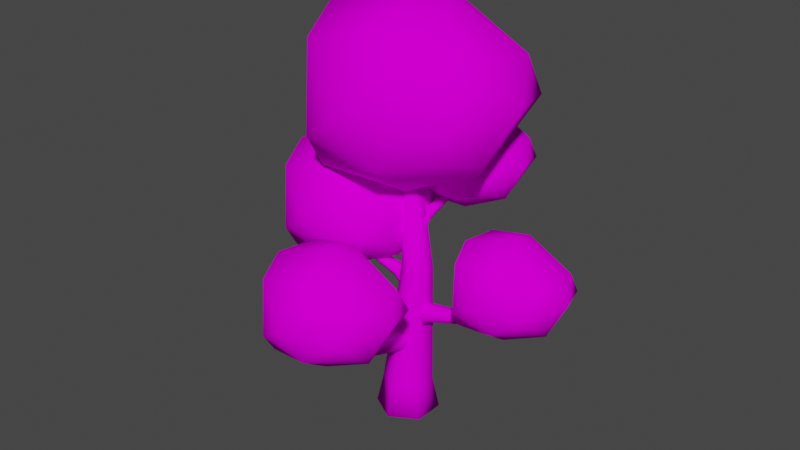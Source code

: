 # Source: Tree_2.blend  (saved by Blender 2.82.7; exported with 4.5.12 LTS)
import bpy
from mathutils import Matrix  # noqa: F401  (used for matrix-valued properties, if any)

bpy.ops.wm.read_factory_settings(use_empty=True)
scene = bpy.context.scene
scene.name = 'Scene'

# ---- collections
col_collection = bpy.data.collections.new('Collection'); scene.collection.children.link(col_collection)

# ---- images (referenced by path relative to the original .blend; pixels are not part of the script)
import os
ASSET_DIR = os.environ.get("B2B_ASSET_DIR", "")  # directory of the original .blend (textures are referenced by path, not embedded)
HERE = os.path.dirname(os.path.abspath(__file__))  # packed textures are extracted next to this script under _unpacked/

def load_image(name, relpath, width, height, colorspace="sRGB"):
    """Load a texture the original file referenced (path relative to the .blend, or extracted next to this script)."""
    p = next((c for c in (os.path.join(HERE, relpath), os.path.join(ASSET_DIR, relpath)) if relpath and os.path.exists(c)), "")
    if p:
        img = bpy.data.images.load(p, check_existing=True)
        img.name = name
    else:  # same state as the original file: an image datablock whose file is absent (Cycles renders it pink)
        img = bpy.data.images.new(name, width, height)
        img.source = "FILE"
        img.filepath = "//" + (relpath or name)
    img.colorspace_settings.name = colorspace
    return img
img_grasstexture = load_image('GrassTexture', 'GrassTreeAndStoneTexture.png', 1024, 1024, 'sRGB')

# ---- materials (node trees are filled in below, after node groups)
mat_material_001 = bpy.data.materials.new('Material.001')
mat_material_001.use_transparent_shadow = False

# ---- material node trees
mat_material_001.use_nodes = True; mat_material_001.node_tree.nodes.clear()
_N = mat_material_001.node_tree.nodes; _L = mat_material_001.node_tree.links
n0 = _N.new('ShaderNodeOutputMaterial'); n0.name = 'Material Output'; n0.location = (300, 300)
n1 = _N.new('ShaderNodeBsdfPrincipled'); n1.name = 'Principled BSDF'; n1.location = (10, 300)
n1.distribution = 'GGX'
n1.subsurface_method = 'BURLEY'
n1.inputs[2].default_value = 1.0
n1.inputs[3].default_value = 1.45
n1.inputs[13].default_value = 0.0
n1.inputs[27].default_value = (0.0, 0.0, 0.0, 1.0)
n1.inputs[28].default_value = 1.0
n2 = _N.new('ShaderNodeTexImage'); n2.name = 'Image Texture'; n2.location = (-416, 158)
n2.image = img_grasstexture
_L.new(n1.outputs[0], n0.inputs[0])
_L.new(n2.outputs[0], n1.inputs[0])
n0.is_active_output = True

# ---- world
world_world = bpy.data.worlds.new('World'); scene.world = world_world
world_world.use_nodes = True; world_world.node_tree.nodes.clear()
_N = world_world.node_tree.nodes; _L = world_world.node_tree.links
n0 = _N.new('ShaderNodeOutputWorld'); n0.name = 'World Output'; n0.location = (300, 300)
n1 = _N.new('ShaderNodeBackground'); n1.name = 'Background'; n1.location = (10, 300)
n1.inputs[0].default_value = (0.05088, 0.05088, 0.05088, 1.0)
_L.new(n1.outputs[0], n0.inputs[0])
n0.is_active_output = True
world_world.color = (0.05088, 0.05088, 0.05088)
world_world.use_sun_shadow = False
world_world.sun_shadow_jitter_overblur = 0.0

# ---- meshes
me_cylinder_102 = bpy.data.meshes.new('Cylinder.102')
me_cylinder_102.from_pydata([(0.0, 1.0, 0.0), (-1.487e-08, 0.7846, 1.005), (0.866, 0.5, 0.0), (0.679, 0.3923, 1.03), (0.866, -0.5, 0.0), (0.679, -0.3923, 1.03), (-8.742e-08, -1.0, 0.0), (-9.072e-08, -0.7846, 1.005), (-0.866, -0.5, 0.0), (-0.679, -0.3923, 0.9803), (-0.866, 0.5, 0.0), (-0.679, 0.3923, 0.9803), (0.7537, 0.2398, 5.121), (0.3384, 0.4795, 5.126), (0.7537, -0.2398, 5.121), (0.3384, -0.4795, 5.126), (-0.07681, -0.2398, 5.131), (-0.07681, 0.2398, 5.131), (0.2658, 0.1299, 8.621), (0.0423, 0.2598, 8.595), (0.2658, -0.1299, 8.621), (0.0423, -0.2598, 8.595), (-0.1812, -0.1299, 8.568), (-0.1812, 0.1299, 8.568), (0.4895, 0.3937, 3.501), (0.8351, 0.3089, 3.694), (0.6558, 0.1969, 3.203), (0.9741, 0.1545, 3.465), (0.6558, -0.1969, 3.203), (0.9741, -0.1545, 3.465), (0.4895, -0.3937, 3.501), (0.8351, -0.3089, 3.694), (0.3233, -0.1969, 3.798), (0.6961, -0.1545, 3.922), (0.3233, 0.1969, 3.798), (0.6961, 0.1545, 3.922), (2.468, 0.0944, 3.939), (2.39, 0.1888, 4.083), (2.468, -0.0944, 3.939), (2.39, -0.1888, 4.083), (2.312, -0.0944, 4.227), (2.312, 0.0944, 4.227), (3.504, 0.05115, 5.065), (3.452, 0.1023, 5.136), (3.504, -0.05115, 5.065), (3.452, -0.1023, 5.136), (3.4, -0.05115, 5.208), (3.4, 0.05115, 5.208), (-0.05054, -0.3091, 4.593), (-0.3218, -0.2425, 4.745), (-0.1811, -0.1545, 4.36), (-0.4309, -0.1213, 4.565), (-0.1811, 0.1545, 4.36), (-0.4309, 0.1213, 4.565), (-0.05054, 0.3091, 4.593), (-0.3218, 0.2425, 4.745), (0.08001, 0.1545, 4.827), (-0.2127, 0.1213, 4.924), (0.08001, -0.1545, 4.827), (-0.2127, -0.1213, 4.924), (-1.604, -0.07411, 4.937), (-1.542, -0.1482, 5.05), (-1.604, 0.07411, 4.937), (-1.542, 0.1482, 5.05), (-1.481, 0.07411, 5.163), (-1.481, -0.07411, 5.163), (-2.33, -0.04016, 6.04), (-2.265, -0.08031, 6.064), (-2.33, 0.04016, 6.04), (-2.265, 0.08031, 6.064), (-2.2, 0.04016, 6.089), (-2.2, -0.04016, 6.089), (0.5544, 0.1521, 2.389), (0.4522, -0.2647, 2.622), (0.317, -0.04847, 2.03), (0.2659, -0.4323, 2.347), (-0.1578, -0.04847, 2.03), (-0.1067, -0.4323, 2.347), (-0.3952, 0.1521, 2.389), (-0.293, -0.2647, 2.622), (-0.1578, 0.3526, 2.748), (-0.1067, -0.09703, 2.898), (0.317, 0.3526, 2.748), (0.2659, -0.09703, 2.898), (0.1934, -2.234, 2.918), (0.3073, -2.14, 3.092), (-0.03425, -2.234, 2.918), (-0.1481, -2.14, 3.092), (-0.03425, -2.046, 3.265), (0.1934, -2.046, 3.265), (0.1413, -3.483, 4.276), (0.203, -3.42, 4.362), (0.01791, -3.483, 4.276), (-0.04378, -3.42, 4.362), (0.01791, -3.358, 4.449), (0.1413, -3.358, 4.449), (0.1139, 0.1096, 6.572), (0.1698, 0.3374, 6.699), (0.2436, 0.2192, 6.376), (0.2716, 0.429, 6.548), (0.5031, 0.2192, 6.376), (0.4752, 0.429, 6.548), (0.6329, 0.1096, 6.572), (0.577, 0.3374, 6.699), (0.5031, 3.254e-05, 6.768), (0.4752, 0.2458, 6.85), (0.2436, 3.237e-05, 6.768), (0.2716, 0.2458, 6.85), (0.3111, 1.413, 6.861), (0.2489, 1.362, 6.956), (0.4356, 1.413, 6.861), (0.4978, 1.362, 6.956), (0.4356, 1.311, 7.05), (0.3111, 1.311, 7.05), (0.3397, 2.023, 7.786), (0.3059, 1.968, 7.807), (0.4071, 2.023, 7.786), (0.4408, 1.968, 7.807), (0.4071, 1.914, 7.827), (0.3397, 1.914, 7.827), (0.2628, -0.4749, 7.733), (-1.575, -2.531, 9.615), (-0.6399, 2.938, 10.02), (0.7522, -2.411, 9.138), (2.841, -0.4622, 8.991), (0.01559, 1.14, 7.877), (-1.747, -0.009054, 8.179), (-1.867, -1.617, 8.355), (-2.594, 1.3, 9.049), (1.173, 2.205, 9.077), (3.698, 0.0905, 10.89), (3.002, 2.093, 10.6), (-0.06056, -3.019, 10.66), (2.461, -2.29, 10.6), (-2.95, -0.6565, 9.684), (-2.296, 2.218, 10.61), (-3.375, 0.7332, 10.61), (2.754, -0.9806, 12.2), (-1.811, -2.101, 12.27), (-0.3754, 2.605, 12.25), (3.033, 1.277, 11.97), (0.6178, -2.156, 12.8), (0.5213, 0.1794, 13.69), (-2.202, -0.7312, 12.93), (-1.897, 1.304, 12.86), (0.2963, 1.476, 13.23), (0.602, 1.979, 6.433), (-0.4218, 0.8332, 7.482), (0.09911, 3.88, 7.709), (0.8747, 0.9, 7.216), (2.038, 1.986, 7.134), (0.4643, 2.878, 6.514), (-0.5178, 2.238, 6.682), (-0.5844, 1.343, 6.78), (-0.9898, 2.968, 7.167), (1.109, 3.472, 7.182), (2.516, 2.294, 8.189), (2.128, 3.41, 8.033), (0.4219, 0.5616, 8.064), (1.827, 0.9677, 8.03), (-1.188, 1.878, 7.52), (-0.8237, 3.479, 8.036), (-1.425, 2.652, 8.036), (1.99, 1.697, 8.921), (-0.5533, 1.073, 8.963), (0.2465, 3.695, 8.95), (2.145, 2.955, 8.794), (0.7998, 1.042, 9.259), (0.746, 2.343, 9.749), (-0.7712, 1.836, 9.328), (-0.6011, 2.97, 9.292), (0.6207, 3.066, 9.496), (3.673, -0.2259, 3.998), (2.682, -1.335, 5.013), (3.186, 1.615, 5.234), (3.937, -1.271, 4.756), (5.064, -0.219, 4.677), (3.54, 0.6452, 4.076), (2.589, 0.02543, 4.239), (2.525, -0.8418, 4.333), (2.132, 0.7318, 4.708), (4.164, 1.22, 4.723), (5.526, 0.07913, 5.698), (5.151, 1.16, 5.547), (3.499, -1.598, 5.577), (4.859, -1.205, 5.544), (1.94, -0.3238, 5.051), (2.293, 1.227, 5.55), (1.711, 0.4259, 5.55), (5.017, -0.4987, 6.407), (2.555, -1.103, 6.447), (3.329, 1.435, 6.435), (5.168, 0.7193, 6.284), (3.865, -1.133, 6.734), (3.813, 0.1271, 7.209), (2.344, -0.3642, 6.801), (2.508, 0.7336, 6.766), (3.691, 0.8264, 6.964), (0.3441, -4.033, 3.632), (-0.7865, -5.298, 4.791), (-0.2113, -1.933, 5.042), (0.6452, -5.224, 4.497), (1.93, -4.025, 4.407), (0.192, -3.039, 3.722), (-0.8925, -3.746, 3.907), (-0.966, -4.735, 4.015), (-1.414, -2.94, 4.443), (0.9038, -2.384, 4.459), (2.457, -3.685, 5.572), (2.029, -2.453, 5.399), (0.1451, -5.598, 5.433), (1.696, -5.149, 5.396), (-1.633, -4.144, 4.833), (-1.23, -2.376, 5.403), (-1.894, -3.289, 5.403), (1.877, -4.344, 6.38), (-0.9317, -5.033, 6.426), (-0.04858, -2.138, 6.412), (2.048, -2.955, 6.24), (0.5624, -5.067, 6.753), (0.5031, -3.63, 7.295), (-1.172, -4.19, 6.83), (-0.9846, -2.938, 6.789), (0.3647, -2.833, 7.015), (-2.101, -0.2052, 4.462), (-3.446, -1.71, 5.84), (-2.762, 2.292, 6.138), (-1.743, -1.622, 5.49), (-0.2152, -0.196, 5.383), (-2.282, 0.9761, 4.568), (-3.572, 0.1356, 4.789), (-3.659, -1.041, 4.918), (-4.191, 1.094, 5.426), (-1.435, 1.755, 5.445), (0.4118, 0.2084, 6.769), (-0.09723, 1.674, 6.563), (-2.338, -2.066, 6.604), (-0.4928, -1.533, 6.56), (-4.452, -0.3381, 5.89), (-3.973, 1.765, 6.568), (-4.762, 0.6787, 6.568), (-0.2786, -0.5752, 7.729), (-3.618, -1.395, 7.784), (-2.568, 2.048, 7.767), (-0.07459, 1.077, 7.563), (-1.841, -1.435, 8.173), (-1.912, 0.2735, 8.817), (-3.904, -0.3928, 8.265), (-3.681, 1.096, 8.216), (-2.077, 1.222, 8.485)], [], [(0, 1, 3, 2), (2, 3, 5, 4), (4, 5, 7, 6), (6, 7, 9, 8), (3, 1, 13, 12), (8, 9, 11, 10), (10, 11, 1, 0), (0, 2, 4, 6, 8, 10), (13, 17, 23, 19), (7, 5, 14, 15), (1, 11, 17, 13), (9, 7, 15, 16), (5, 3, 12, 14), (11, 9, 16, 17), (18, 19, 23, 22, 21, 20), (16, 15, 21, 22), (14, 12, 18, 20), (17, 16, 22, 23), (15, 14, 20, 21), (12, 13, 19, 18), (24, 25, 27, 26), (26, 27, 29, 28), (28, 29, 31, 30), (30, 31, 33, 32), (27, 25, 37, 36), (32, 33, 35, 34), (34, 35, 25, 24), (24, 26, 28, 30, 32, 34), (37, 41, 47, 43), (31, 29, 38, 39), (25, 35, 41, 37), (33, 31, 39, 40), (29, 27, 36, 38), (35, 33, 40, 41), (42, 43, 47, 46, 45, 44), (40, 39, 45, 46), (38, 36, 42, 44), (41, 40, 46, 47), (39, 38, 44, 45), (36, 37, 43, 42), (48, 49, 51, 50), (50, 51, 53, 52), (52, 53, 55, 54), (54, 55, 57, 56), (51, 49, 61, 60), (56, 57, 59, 58), (58, 59, 49, 48), (48, 50, 52, 54, 56, 58), (61, 65, 71, 67), (55, 53, 62, 63), (49, 59, 65, 61), (57, 55, 63, 64), (53, 51, 60, 62), (59, 57, 64, 65), (66, 67, 71, 70, 69, 68), (64, 63, 69, 70), (62, 60, 66, 68), (65, 64, 70, 71), (63, 62, 68, 69), (60, 61, 67, 66), (72, 73, 75, 74), (74, 75, 77, 76), (76, 77, 79, 78), (78, 79, 81, 80), (75, 73, 85, 84), (80, 81, 83, 82), (82, 83, 73, 72), (72, 74, 76, 78, 80, 82), (85, 89, 95, 91), (79, 77, 86, 87), (73, 83, 89, 85), (81, 79, 87, 88), (77, 75, 84, 86), (83, 81, 88, 89), (90, 91, 95, 94, 93, 92), (88, 87, 93, 94), (86, 84, 90, 92), (89, 88, 94, 95), (87, 86, 92, 93), (84, 85, 91, 90), (96, 97, 99, 98), (98, 99, 101, 100), (100, 101, 103, 102), (102, 103, 105, 104), (99, 97, 109, 108), (104, 105, 107, 106), (106, 107, 97, 96), (96, 98, 100, 102, 104, 106), (109, 113, 119, 115), (103, 101, 110, 111), (97, 107, 113, 109), (105, 103, 111, 112), (101, 99, 108, 110), (107, 105, 112, 113), (114, 115, 119, 118, 117, 116), (112, 111, 117, 118), (110, 108, 114, 116), (113, 112, 118, 119), (111, 110, 116, 117), (108, 109, 115, 114), (120, 127, 126), (120, 126, 125), (121, 123, 132), (122, 128, 135), (124, 130, 133), (142, 140, 145), (140, 139, 145), (145, 144, 142), (145, 139, 144), (144, 143, 142), (143, 141, 142), (143, 138, 141), (141, 137, 142), (137, 140, 142), (131, 139, 140), (122, 135, 139), (135, 144, 139), (136, 143, 144), (136, 134, 143), (134, 138, 143), (121, 132, 138), (132, 141, 138), (133, 137, 141), (133, 130, 137), (130, 140, 137), (131, 122, 139), (131, 129, 122), (135, 136, 144), (135, 128, 136), (128, 134, 136), (134, 121, 138), (134, 127, 121), (132, 133, 141), (132, 123, 133), (123, 124, 133), (130, 131, 140), (130, 124, 131), (124, 129, 131), (125, 122, 129), (125, 128, 122), (125, 126, 128), (126, 134, 128), (126, 127, 134), (124, 125, 129), (124, 120, 125), (127, 123, 121), (127, 120, 123), (120, 124, 123), (146, 153, 152), (146, 152, 151), (147, 149, 158), (148, 154, 161), (150, 156, 159), (168, 166, 171), (166, 165, 171), (171, 170, 168), (171, 165, 170), (170, 169, 168), (169, 167, 168), (169, 164, 167), (167, 163, 168), (163, 166, 168), (157, 165, 166), (148, 161, 165), (161, 170, 165), (162, 169, 170), (162, 160, 169), (160, 164, 169), (147, 158, 164), (158, 167, 164), (159, 163, 167), (159, 156, 163), (156, 166, 163), (157, 148, 165), (157, 155, 148), (161, 162, 170), (161, 154, 162), (154, 160, 162), (160, 147, 164), (160, 153, 147), (158, 159, 167), (158, 149, 159), (149, 150, 159), (156, 157, 166), (156, 150, 157), (150, 155, 157), (151, 148, 155), (151, 154, 148), (151, 152, 154), (152, 160, 154), (152, 153, 160), (150, 151, 155), (150, 146, 151), (153, 149, 147), (153, 146, 149), (146, 150, 149), (172, 179, 178), (172, 178, 177), (173, 175, 184), (174, 180, 187), (176, 182, 185), (194, 192, 197), (192, 191, 197), (197, 196, 194), (197, 191, 196), (196, 195, 194), (195, 193, 194), (195, 190, 193), (193, 189, 194), (189, 192, 194), (183, 191, 192), (174, 187, 191), (187, 196, 191), (188, 195, 196), (188, 186, 195), (186, 190, 195), (173, 184, 190), (184, 193, 190), (185, 189, 193), (185, 182, 189), (182, 192, 189), (183, 174, 191), (183, 181, 174), (187, 188, 196), (187, 180, 188), (180, 186, 188), (186, 173, 190), (186, 179, 173), (184, 185, 193), (184, 175, 185), (175, 176, 185), (182, 183, 192), (182, 176, 183), (176, 181, 183), (177, 174, 181), (177, 180, 174), (177, 178, 180), (178, 186, 180), (178, 179, 186), (176, 177, 181), (176, 172, 177), (179, 175, 173), (179, 172, 175), (172, 176, 175), (198, 205, 204), (198, 204, 203), (199, 201, 210), (200, 206, 213), (202, 208, 211), (220, 218, 223), (218, 217, 223), (223, 222, 220), (223, 217, 222), (222, 221, 220), (221, 219, 220), (221, 216, 219), (219, 215, 220), (215, 218, 220), (209, 217, 218), (200, 213, 217), (213, 222, 217), (214, 221, 222), (214, 212, 221), (212, 216, 221), (199, 210, 216), (210, 219, 216), (211, 215, 219), (211, 208, 215), (208, 218, 215), (209, 200, 217), (209, 207, 200), (213, 214, 222), (213, 206, 214), (206, 212, 214), (212, 199, 216), (212, 205, 199), (210, 211, 219), (210, 201, 211), (201, 202, 211), (208, 209, 218), (208, 202, 209), (202, 207, 209), (203, 200, 207), (203, 206, 200), (203, 204, 206), (204, 212, 206), (204, 205, 212), (202, 203, 207), (202, 198, 203), (205, 201, 199), (205, 198, 201), (198, 202, 201), (224, 231, 230), (224, 230, 229), (225, 227, 236), (226, 232, 239), (228, 234, 237), (246, 244, 249), (244, 243, 249), (249, 248, 246), (249, 243, 248), (248, 247, 246), (247, 245, 246), (247, 242, 245), (245, 241, 246), (241, 244, 246), (235, 243, 244), (226, 239, 243), (239, 248, 243), (240, 247, 248), (240, 238, 247), (238, 242, 247), (225, 236, 242), (236, 245, 242), (237, 241, 245), (237, 234, 241), (234, 244, 241), (235, 226, 243), (235, 233, 226), (239, 240, 248), (239, 232, 240), (232, 238, 240), (238, 225, 242), (238, 231, 225), (236, 237, 245), (236, 227, 237), (227, 228, 237), (234, 235, 244), (234, 228, 235), (228, 233, 235), (229, 226, 233), (229, 232, 226), (229, 230, 232), (230, 238, 232), (230, 231, 238), (228, 229, 233), (228, 224, 229), (231, 227, 225), (231, 224, 227), (224, 228, 227)])
me_cylinder_102.polygons.foreach_set('use_smooth', [True] * 340)
_uv = me_cylinder_102.uv_layers.new(name='UVMap')
_uv.uv.foreach_set('vector', [0.7806, 0.4796, 0.7812, 0.4695, 0.7886, 0.4688, 0.79, 0.479, 0.861, 0.4797, 0.8622, 0.4697, 0.8699, 0.4697, 0.8708, 0.4797, 0.809, 0.2466, 0.8106, 0.2384, 0.8174, 0.2366, 0.8177, 0.244, 0.8177, 0.244, 0.8174, 0.2366, 0.824, 0.2388, 0.826, 0.2466, 0.7886, 0.4688, 0.7812, 0.4695, 0.7855, 0.4296, 0.79, 0.4294, 0.8806, 0.4783, 0.8813, 0.4689, 0.8889, 0.4689, 0.8904, 0.4783, 0.7734, 0.4779, 0.7755, 0.4684, 0.7812, 0.4695, 0.7806, 0.4796, 0.9221, 0.1147, 0.9302, 0.1095, 0.9383, 0.1139, 0.9383, 0.1237, 0.9302, 0.1289, 0.9221, 0.1245, 0.7855, 0.4296, 0.7821, 0.4288, 0.7816, 0.3956, 0.7835, 0.3958, 0.8174, 0.2366, 0.8106, 0.2384, 0.809, 0.2046, 0.8132, 0.2034, 0.7812, 0.4695, 0.7755, 0.4684, 0.7821, 0.4288, 0.7855, 0.4296, 0.824, 0.2388, 0.8174, 0.2366, 0.8132, 0.2034, 0.8172, 0.2045, 0.8699, 0.4697, 0.8622, 0.4697, 0.8638, 0.4294, 0.8685, 0.4294, 0.8889, 0.4689, 0.8813, 0.4689, 0.8813, 0.4287, 0.886, 0.4287, 0.8689, 0.7552, 0.8667, 0.7564, 0.8644, 0.7551, 0.8644, 0.7526, 0.8667, 0.7514, 0.8689, 0.7527, 0.8172, 0.2045, 0.8132, 0.2034, 0.8153, 0.1752, 0.8175, 0.1761, 0.8685, 0.4294, 0.8638, 0.4294, 0.8653, 0.3954, 0.8678, 0.3954, 0.886, 0.4287, 0.8813, 0.4287, 0.882, 0.3949, 0.8846, 0.3949, 0.8132, 0.2034, 0.809, 0.2046, 0.8131, 0.1756, 0.8153, 0.1752, 0.79, 0.4294, 0.7855, 0.4296, 0.7835, 0.3958, 0.7859, 0.3953, 0.9619, 0.5067, 0.9623, 0.5107, 0.96, 0.5115, 0.9589, 0.5077, 0.1513, 0.7994, 0.1514, 0.7963, 0.1542, 0.7969, 0.1549, 0.8002, 0.2649, 0.5539, 0.2655, 0.5502, 0.2685, 0.5504, 0.2687, 0.554, 0.6282, 0.9541, 0.6292, 0.9505, 0.6313, 0.9517, 0.6308, 0.9554, 0.96, 0.5115, 0.9623, 0.5107, 0.9595, 0.526, 0.9581, 0.5264, 0.6308, 0.9554, 0.6313, 0.9517, 0.6342, 0.9515, 0.6346, 0.9553, 0.9655, 0.5069, 0.9651, 0.5108, 0.9623, 0.5107, 0.9619, 0.5067, 0.9744, 0.1244, 0.9777, 0.1228, 0.9811, 0.1247, 0.9811, 0.1282, 0.9777, 0.1298, 0.9744, 0.128, 0.9595, 0.526, 0.9613, 0.5261, 0.9655, 0.5393, 0.9646, 0.5393, 0.2685, 0.5504, 0.2655, 0.5502, 0.2632, 0.535, 0.2651, 0.5351, 0.9623, 0.5107, 0.9651, 0.5108, 0.9613, 0.5261, 0.9595, 0.526, 0.6313, 0.9517, 0.6292, 0.9505, 0.6303, 0.9349, 0.6316, 0.9355, 0.1542, 0.7969, 0.1514, 0.7963, 0.1532, 0.7818, 0.1549, 0.7821, 0.6342, 0.9515, 0.6313, 0.9517, 0.6316, 0.9355, 0.6334, 0.9354, 0.6766, 0.9455, 0.6761, 0.9448, 0.6767, 0.9441, 0.6777, 0.9442, 0.6781, 0.9449, 0.6776, 0.9455, 0.6316, 0.9355, 0.6303, 0.9349, 0.6329, 0.9236, 0.6336, 0.924, 0.6781, 0.9573, 0.6763, 0.9573, 0.6766, 0.9455, 0.6776, 0.9455, 0.6334, 0.9354, 0.6316, 0.9355, 0.6336, 0.924, 0.6346, 0.924, 0.2651, 0.5351, 0.2632, 0.535, 0.2677, 0.5218, 0.2687, 0.522, 0.9581, 0.5264, 0.9595, 0.526, 0.9646, 0.5393, 0.9638, 0.5396, 0.7971, 0.3091, 0.7967, 0.3119, 0.7943, 0.3118, 0.7941, 0.309, 0.9624, 0.007314, 0.9619, 0.009958, 0.9597, 0.01036, 0.9596, 0.007827, 0.7204, 0.9501, 0.721, 0.9469, 0.7226, 0.9469, 0.7224, 0.9499, 0.7224, 0.9499, 0.7226, 0.9469, 0.7249, 0.947, 0.7254, 0.9499, 0.7943, 0.3118, 0.7967, 0.3119, 0.7929, 0.3234, 0.7914, 0.3233, 0.9618, 0.564, 0.9617, 0.5669, 0.9594, 0.5668, 0.9589, 0.564, 0.9589, 0.564, 0.9594, 0.5668, 0.9578, 0.568, 0.9568, 0.5654, 0.5653, 0.1141, 0.5678, 0.1129, 0.5704, 0.1146, 0.5704, 0.1174, 0.5678, 0.1186, 0.5653, 0.117, 0.7929, 0.3234, 0.7937, 0.3231, 0.7971, 0.3328, 0.7968, 0.3334, 0.9578, 0.009654, 0.9597, 0.01036, 0.961, 0.02194, 0.9599, 0.02157, 0.9578, 0.568, 0.9594, 0.5668, 0.9604, 0.5791, 0.9594, 0.5798, 0.7249, 0.947, 0.7226, 0.9469, 0.7197, 0.9351, 0.7211, 0.9351, 0.9597, 0.01036, 0.9619, 0.009958, 0.9624, 0.0217, 0.961, 0.02194, 0.9594, 0.5668, 0.9617, 0.5669, 0.9618, 0.5792, 0.9604, 0.5791, 0.2717, 0.4834, 0.2717, 0.4841, 0.2711, 0.4845, 0.2704, 0.4842, 0.2704, 0.4834, 0.2711, 0.4831, 0.7211, 0.9351, 0.7197, 0.9351, 0.7248, 0.9239, 0.7254, 0.9243, 0.2718, 0.4172, 0.2704, 0.4173, 0.2711, 0.4057, 0.2718, 0.4057, 0.2689, 0.3856, 0.2674, 0.3856, 0.2681, 0.377, 0.2689, 0.377, 0.7197, 0.9351, 0.7187, 0.9352, 0.7244, 0.9235, 0.7248, 0.9239, 0.7914, 0.3233, 0.7929, 0.3234, 0.7968, 0.3334, 0.7962, 0.3337, 0.5317, 0.8737, 0.532, 0.8784, 0.5287, 0.8788, 0.5275, 0.8741, 0.7159, 0.5884, 0.7113, 0.5879, 0.7113, 0.5842, 0.7159, 0.5838, 0.4194, 0.9137, 0.4206, 0.909, 0.4239, 0.9095, 0.4237, 0.9142, 0.4237, 0.9142, 0.4239, 0.9095, 0.4268, 0.9096, 0.4273, 0.9143, 0.5287, 0.8788, 0.532, 0.8784, 0.5285, 0.8972, 0.5265, 0.8973, 0.9958, 0.9442, 0.9951, 0.9481, 0.9915, 0.9481, 0.9911, 0.9442, 0.5356, 0.8734, 0.535, 0.878, 0.532, 0.8784, 0.5317, 0.8737, 0.9402, 0.7483, 0.9402, 0.7521, 0.9364, 0.7549, 0.9327, 0.7539, 0.9327, 0.75, 0.9364, 0.7472, 0.5285, 0.8972, 0.5303, 0.897, 0.5356, 0.9137, 0.5346, 0.9139, 0.4239, 0.9095, 0.4206, 0.909, 0.4183, 0.8905, 0.4204, 0.8907, 0.532, 0.8784, 0.535, 0.878, 0.5303, 0.897, 0.5285, 0.8972, 0.4268, 0.9096, 0.4239, 0.9095, 0.4204, 0.8907, 0.4221, 0.8907, 0.4035, 0.9248, 0.4072, 0.9248, 0.4062, 0.9396, 0.404, 0.9396, 0.9915, 0.9481, 0.9951, 0.9481, 0.9938, 0.9659, 0.9916, 0.9659, 0.6371, 0.1169, 0.6371, 0.1158, 0.6381, 0.1156, 0.639, 0.1163, 0.639, 0.1174, 0.6381, 0.1176, 0.4221, 0.8907, 0.4204, 0.8907, 0.4264, 0.874, 0.4273, 0.8741, 0.8604, 0.9697, 0.8626, 0.9697, 0.862, 0.9876, 0.8607, 0.9876, 0.6804, 0.1308, 0.6825, 0.1304, 0.6825, 0.1451, 0.6814, 0.1453, 0.4204, 0.8907, 0.4183, 0.8905, 0.4253, 0.8737, 0.4264, 0.874, 0.5265, 0.8973, 0.5285, 0.8972, 0.5346, 0.9139, 0.5335, 0.9141, 0.8268, 0.9657, 0.8268, 0.9681, 0.8251, 0.968, 0.8246, 0.9655, 0.761, 0.5452, 0.7613, 0.5427, 0.7633, 0.5427, 0.7636, 0.5452, 0.9882, 0.624, 0.9887, 0.6214, 0.9905, 0.6214, 0.9905, 0.6239, 0.9905, 0.6239, 0.9905, 0.6214, 0.9921, 0.6215, 0.9926, 0.624, 0.8251, 0.968, 0.8268, 0.9681, 0.8242, 0.9779, 0.8231, 0.9778, 0.761, 0.5021, 0.7613, 0.4996, 0.7633, 0.4996, 0.7636, 0.5021, 0.829, 0.9654, 0.8286, 0.9679, 0.8268, 0.9681, 0.8268, 0.9657, 0.0893, 0.6534, 0.09151, 0.6522, 0.09372, 0.6535, 0.09372, 0.656, 0.09151, 0.6573, 0.0893, 0.656, 0.8242, 0.9779, 0.8252, 0.9778, 0.829, 0.9865, 0.8286, 0.9869, 0.9905, 0.6214, 0.9887, 0.6214, 0.9867, 0.6115, 0.9878, 0.6114, 0.8268, 0.9681, 0.8286, 0.9679, 0.8252, 0.9778, 0.8242, 0.9779, 0.9921, 0.6215, 0.9905, 0.6214, 0.9878, 0.6114, 0.9888, 0.6114, 0.7633, 0.5427, 0.7613, 0.5427, 0.7617, 0.5325, 0.7629, 0.5325, 0.7633, 0.4996, 0.7613, 0.4996, 0.7617, 0.4889, 0.7629, 0.4889, 0.7623, 0.4804, 0.7626, 0.4809, 0.7622, 0.4813, 0.7616, 0.4813, 0.7613, 0.4809, 0.7616, 0.4804, 0.9888, 0.6114, 0.9878, 0.6114, 0.9922, 0.6022, 0.9926, 0.6026, 0.7629, 0.5325, 0.7617, 0.5325, 0.7618, 0.5237, 0.7625, 0.5237, 0.7629, 0.4889, 0.7617, 0.4889, 0.7616, 0.4813, 0.7622, 0.4813, 0.9878, 0.6114, 0.9867, 0.6115, 0.9917, 0.6019, 0.9922, 0.6022, 0.8231, 0.9778, 0.8242, 0.9779, 0.8286, 0.9869, 0.8282, 0.9872, 0.65, 0.4164, 0.6525, 0.4391, 0.6391, 0.434, 0.65, 0.4164, 0.6391, 0.434, 0.6345, 0.4145, 0.6597, 0.2508, 0.6814, 0.2423, 0.6764, 0.2594, 0.6097, 0.4147, 0.6223, 0.4381, 0.6098, 0.4318, 0.6296, 0.805, 0.6165, 0.8202, 0.6068, 0.7979, 0.3199, 0.6639, 0.2976, 0.6543, 0.3241, 0.653, 0.5001, 0.7131, 0.5131, 0.7463, 0.4989, 0.7428, 0.3241, 0.653, 0.3453, 0.6584, 0.3199, 0.6639, 0.4989, 0.7428, 0.5131, 0.7463, 0.509, 0.7611, 0.3453, 0.6584, 0.3453, 0.6779, 0.3199, 0.6639, 0.3453, 0.6779, 0.3159, 0.688, 0.3199, 0.6639, 0.3453, 0.6779, 0.3397, 0.692, 0.3159, 0.688, 0.3159, 0.688, 0.297, 0.6755, 0.3199, 0.6639, 0.297, 0.6755, 0.2976, 0.6543, 0.3199, 0.6639, 0.5146, 0.709, 0.5131, 0.7463, 0.5001, 0.7131, 0.5345, 0.7405, 0.5328, 0.757, 0.5131, 0.7463, 0.5328, 0.757, 0.509, 0.7611, 0.5131, 0.7463, 0.7293, 0.3977, 0.7106, 0.3782, 0.73, 0.3768, 0.7293, 0.3977, 0.7165, 0.4088, 0.7106, 0.3782, 0.7165, 0.4088, 0.6977, 0.3866, 0.7106, 0.3782, 0.6597, 0.2508, 0.6764, 0.2594, 0.6616, 0.2711, 0.3219, 0.7022, 0.3159, 0.688, 0.3397, 0.692, 0.2985, 0.6921, 0.297, 0.6755, 0.3159, 0.688, 0.6068, 0.7979, 0.6165, 0.8202, 0.6003, 0.8174, 0.6165, 0.8202, 0.614, 0.8352, 0.6003, 0.8174, 0.5146, 0.709, 0.5345, 0.7405, 0.5131, 0.7463, 0.5146, 0.709, 0.5345, 0.7198, 0.5345, 0.7405, 0.7423, 0.3972, 0.7293, 0.3977, 0.73, 0.3768, 0.7423, 0.3972, 0.7358, 0.4131, 0.7293, 0.3977, 0.7358, 0.4131, 0.7165, 0.4088, 0.7293, 0.3977, 0.7165, 0.4088, 0.6967, 0.4132, 0.6977, 0.3866, 0.7165, 0.4088, 0.7076, 0.4241, 0.6967, 0.4132, 0.6764, 0.2594, 0.7003, 0.2509, 0.686, 0.2716, 0.6764, 0.2594, 0.6814, 0.2423, 0.7003, 0.2509, 0.6814, 0.2423, 0.7003, 0.2276, 0.7003, 0.2509, 0.6165, 0.8202, 0.6296, 0.8348, 0.614, 0.8352, 0.6165, 0.8202, 0.6296, 0.805, 0.6296, 0.8348, 0.6525, 0.391, 0.6241, 0.4, 0.6249, 0.3818, 0.6345, 0.4145, 0.6097, 0.4147, 0.6241, 0.4, 0.6345, 0.4145, 0.6223, 0.4381, 0.6097, 0.4147, 0.6345, 0.4145, 0.6391, 0.434, 0.6223, 0.4381, 0.7232, 0.4241, 0.7165, 0.4088, 0.7358, 0.4131, 0.7232, 0.4241, 0.7076, 0.4241, 0.7165, 0.4088, 0.6525, 0.391, 0.6345, 0.4145, 0.6241, 0.4, 0.6525, 0.391, 0.65, 0.4164, 0.6345, 0.4145, 0.6543, 0.2362, 0.6814, 0.2423, 0.6597, 0.2508, 0.6543, 0.2362, 0.6732, 0.2217, 0.6814, 0.2423, 0.6732, 0.2217, 0.7003, 0.2276, 0.6814, 0.2423, 0.8802, 0.7179, 0.8817, 0.7305, 0.8742, 0.7277, 0.8802, 0.7179, 0.8742, 0.7277, 0.8716, 0.7169, 0.701, 0.3267, 0.7131, 0.322, 0.7103, 0.3315, 0.8578, 0.7169, 0.8649, 0.73, 0.8579, 0.7265, 0.8854, 0.3224, 0.8781, 0.3309, 0.8727, 0.3185, 0.6575, 0.3163, 0.6451, 0.311, 0.6599, 0.3103, 0.649, 0.8963, 0.6563, 0.9148, 0.6483, 0.9129, 0.6599, 0.3103, 0.6717, 0.3133, 0.6575, 0.3163, 0.6483, 0.9129, 0.6563, 0.9148, 0.654, 0.923, 0.6717, 0.3133, 0.6717, 0.3242, 0.6575, 0.3163, 0.6717, 0.3242, 0.6553, 0.3298, 0.6575, 0.3163, 0.6717, 0.3242, 0.6686, 0.332, 0.6553, 0.3298, 0.6553, 0.3298, 0.6447, 0.3228, 0.6575, 0.3163, 0.6447, 0.3228, 0.6451, 0.311, 0.6575, 0.3163, 0.6571, 0.894, 0.6563, 0.9148, 0.649, 0.8963, 0.6682, 0.9116, 0.6672, 0.9208, 0.6563, 0.9148, 0.6672, 0.9208, 0.654, 0.923, 0.6563, 0.9148, 0.7102, 0.8824, 0.6997, 0.8715, 0.7105, 0.8707, 0.7102, 0.8824, 0.703, 0.8886, 0.6997, 0.8715, 0.703, 0.8886, 0.6925, 0.8762, 0.6997, 0.8715, 0.701, 0.3267, 0.7103, 0.3315, 0.702, 0.338, 0.6586, 0.3377, 0.6553, 0.3298, 0.6686, 0.332, 0.6456, 0.332, 0.6447, 0.3228, 0.6553, 0.3298, 0.8727, 0.3185, 0.8781, 0.3309, 0.869, 0.3294, 0.8781, 0.3309, 0.8767, 0.3393, 0.869, 0.3294, 0.6571, 0.894, 0.6682, 0.9116, 0.6563, 0.9148, 0.6571, 0.894, 0.6682, 0.9001, 0.6682, 0.9116, 0.7174, 0.8821, 0.7102, 0.8824, 0.7105, 0.8707, 0.7174, 0.8821, 0.7138, 0.891, 0.7102, 0.8824, 0.7138, 0.891, 0.703, 0.8886, 0.7102, 0.8824, 0.703, 0.8886, 0.692, 0.891, 0.6925, 0.8762, 0.703, 0.8886, 0.698, 0.897, 0.692, 0.891, 0.7103, 0.3315, 0.7236, 0.3267, 0.7156, 0.3383, 0.7103, 0.3315, 0.7131, 0.322, 0.7236, 0.3267, 0.7131, 0.322, 0.7236, 0.3138, 0.7236, 0.3267, 0.8781, 0.3309, 0.8854, 0.3391, 0.8767, 0.3393, 0.8781, 0.3309, 0.8854, 0.3224, 0.8854, 0.3391, 0.8817, 0.7037, 0.8658, 0.7088, 0.8663, 0.6986, 0.8716, 0.7169, 0.8578, 0.7169, 0.8658, 0.7088, 0.8716, 0.7169, 0.8649, 0.73, 0.8578, 0.7169, 0.8716, 0.7169, 0.8742, 0.7277, 0.8649, 0.73, 0.7067, 0.897, 0.703, 0.8886, 0.7138, 0.891, 0.7067, 0.897, 0.698, 0.897, 0.703, 0.8886, 0.8817, 0.7037, 0.8716, 0.7169, 0.8658, 0.7088, 0.8817, 0.7037, 0.8802, 0.7179, 0.8716, 0.7169, 0.698, 0.3186, 0.7131, 0.322, 0.701, 0.3267, 0.698, 0.3186, 0.7085, 0.3105, 0.7131, 0.322, 0.7085, 0.3105, 0.7236, 0.3138, 0.7131, 0.322, 0.8894, 0.5559, 0.8907, 0.5682, 0.8835, 0.5654, 0.8894, 0.5559, 0.8835, 0.5654, 0.881, 0.5549, 0.601, 0.883, 0.6127, 0.8784, 0.6099, 0.8876, 0.8676, 0.555, 0.8745, 0.5676, 0.8677, 0.5642, 0.3938, 0.9313, 0.3867, 0.9395, 0.3814, 0.9275, 0.7618, 0.3157, 0.7498, 0.3105, 0.7641, 0.3098, 0.5509, 0.9177, 0.5579, 0.9356, 0.5502, 0.9337, 0.7641, 0.3098, 0.7755, 0.3128, 0.7618, 0.3157, 0.5502, 0.9337, 0.5579, 0.9356, 0.5557, 0.9436, 0.7755, 0.3128, 0.7755, 0.3233, 0.7618, 0.3157, 0.7755, 0.3233, 0.7596, 0.3287, 0.7618, 0.3157, 0.7755, 0.3233, 0.7725, 0.3309, 0.7596, 0.3287, 0.7596, 0.3287, 0.7495, 0.322, 0.7618, 0.3157, 0.7495, 0.322, 0.7498, 0.3105, 0.7618, 0.3157, 0.5587, 0.9155, 0.5579, 0.9356, 0.5509, 0.9177, 0.5694, 0.9325, 0.5685, 0.9414, 0.5579, 0.9356, 0.5685, 0.9414, 0.5557, 0.9436, 0.5579, 0.9356, 0.02991, 0.9083, 0.01982, 0.8978, 0.03027, 0.897, 0.02991, 0.9083, 0.023, 0.9143, 0.01982, 0.8978, 0.023, 0.9143, 0.01285, 0.9023, 0.01982, 0.8978, 0.601, 0.883, 0.6099, 0.8876, 0.602, 0.894, 0.7629, 0.3364, 0.7596, 0.3287, 0.7725, 0.3309, 0.7503, 0.3309, 0.7495, 0.322, 0.7596, 0.3287, 0.3814, 0.9275, 0.3867, 0.9395, 0.3779, 0.938, 0.3867, 0.9395, 0.3853, 0.9476, 0.3779, 0.938, 0.5587, 0.9155, 0.5694, 0.9325, 0.5579, 0.9356, 0.5587, 0.9155, 0.5694, 0.9213, 0.5694, 0.9325, 0.03689, 0.9081, 0.02991, 0.9083, 0.03027, 0.897, 0.03689, 0.9081, 0.0334, 0.9166, 0.02991, 0.9083, 0.0334, 0.9166, 0.023, 0.9143, 0.02991, 0.9083, 0.023, 0.9143, 0.0123, 0.9167, 0.01285, 0.9023, 0.023, 0.9143, 0.01815, 0.9225, 0.0123, 0.9167, 0.6099, 0.8876, 0.6229, 0.8831, 0.6152, 0.8942, 0.6099, 0.8876, 0.6127, 0.8784, 0.6229, 0.8831, 0.6127, 0.8784, 0.6229, 0.8705, 0.6229, 0.8831, 0.3867, 0.9395, 0.3938, 0.9474, 0.3853, 0.9476, 0.3867, 0.9395, 0.3938, 0.9313, 0.3938, 0.9474, 0.8907, 0.5422, 0.8754, 0.5471, 0.8758, 0.5373, 0.881, 0.5549, 0.8676, 0.555, 0.8754, 0.5471, 0.881, 0.5549, 0.8745, 0.5676, 0.8676, 0.555, 0.881, 0.5549, 0.8835, 0.5654, 0.8745, 0.5676, 0.02658, 0.9225, 0.023, 0.9143, 0.0334, 0.9166, 0.02658, 0.9225, 0.01815, 0.9225, 0.023, 0.9143, 0.8907, 0.5422, 0.881, 0.5549, 0.8754, 0.5471, 0.8907, 0.5422, 0.8894, 0.5559, 0.881, 0.5549, 0.598, 0.8752, 0.6127, 0.8784, 0.601, 0.883, 0.598, 0.8752, 0.6083, 0.8673, 0.6127, 0.8784, 0.6083, 0.8673, 0.6229, 0.8705, 0.6127, 0.8784, 0.7693, 0.8203, 0.7709, 0.8342, 0.7626, 0.8311, 0.7693, 0.8203, 0.7626, 0.8311, 0.7598, 0.8191, 0.818, 0.3155, 0.8313, 0.3103, 0.8282, 0.3208, 0.7445, 0.8192, 0.7523, 0.8336, 0.7446, 0.8298, 0.7063, 0.926, 0.6983, 0.9354, 0.6923, 0.9217, 0.8232, 0.09642, 0.8095, 0.09049, 0.8258, 0.08971, 0.3817, 0.8719, 0.3897, 0.8924, 0.381, 0.8902, 0.8258, 0.08971, 0.8388, 0.09305, 0.8232, 0.09642, 0.381, 0.8902, 0.3897, 0.8924, 0.3872, 0.9014, 0.8388, 0.09305, 0.8388, 0.1051, 0.8232, 0.09642, 0.8388, 0.1051, 0.8207, 0.1112, 0.8232, 0.09642, 0.8388, 0.1051, 0.8354, 0.1137, 0.8207, 0.1112, 0.8207, 0.1112, 0.8091, 0.1035, 0.8232, 0.09642, 0.8091, 0.1035, 0.8095, 0.09049, 0.8232, 0.09642, 0.3906, 0.8694, 0.3897, 0.8924, 0.3817, 0.8719, 0.4029, 0.8888, 0.4018, 0.8989, 0.3897, 0.8924, 0.4018, 0.8989, 0.3872, 0.9014, 0.3897, 0.8924, 0.03411, 0.8536, 0.0226, 0.8415, 0.03452, 0.8407, 0.03411, 0.8536, 0.02623, 0.8604, 0.0226, 0.8415, 0.02623, 0.8604, 0.01466, 0.8467, 0.0226, 0.8415, 0.818, 0.3155, 0.8282, 0.3208, 0.8191, 0.328, 0.8244, 0.12, 0.8207, 0.1112, 0.8354, 0.1137, 0.81, 0.1137, 0.8091, 0.1035, 0.8207, 0.1112, 0.6923, 0.9217, 0.6983, 0.9354, 0.6883, 0.9337, 0.6983, 0.9354, 0.6967, 0.9446, 0.6883, 0.9337, 0.3906, 0.8694, 0.4029, 0.8888, 0.3897, 0.8924, 0.3906, 0.8694, 0.4029, 0.876, 0.4029, 0.8888, 0.04207, 0.8533, 0.03411, 0.8536, 0.03452, 0.8407, 0.04207, 0.8533, 0.03809, 0.8631, 0.03411, 0.8536, 0.03809, 0.8631, 0.02623, 0.8604, 0.03411, 0.8536, 0.02623, 0.8604, 0.01402, 0.8631, 0.01466, 0.8467, 0.02623, 0.8604, 0.0207, 0.8698, 0.01402, 0.8631, 0.8282, 0.3208, 0.8429, 0.3156, 0.8342, 0.3283, 0.8282, 0.3208, 0.8313, 0.3103, 0.8429, 0.3156, 0.8313, 0.3103, 0.8429, 0.3013, 0.8429, 0.3156, 0.6983, 0.9354, 0.7063, 0.9444, 0.6967, 0.9446, 0.6983, 0.9354, 0.7063, 0.926, 0.7063, 0.9444, 0.7709, 0.8047, 0.7534, 0.8102, 0.7539, 0.799, 0.7598, 0.8191, 0.7445, 0.8192, 0.7534, 0.8102, 0.7598, 0.8191, 0.7523, 0.8336, 0.7445, 0.8192, 0.7598, 0.8191, 0.7626, 0.8311, 0.7523, 0.8336, 0.03031, 0.8698, 0.02623, 0.8604, 0.03809, 0.8631, 0.03031, 0.8698, 0.0207, 0.8698, 0.02623, 0.8604, 0.7709, 0.8047, 0.7598, 0.8191, 0.7534, 0.8102, 0.7709, 0.8047, 0.7693, 0.8203, 0.7598, 0.8191, 0.8146, 0.3066, 0.8313, 0.3103, 0.818, 0.3155, 0.8146, 0.3066, 0.8263, 0.2976, 0.8313, 0.3103, 0.8263, 0.2976, 0.8429, 0.3013, 0.8313, 0.3103, 0.4151, 0.7499, 0.417, 0.7665, 0.4072, 0.7627, 0.4151, 0.7499, 0.4072, 0.7627, 0.4038, 0.7485, 0.2936, 0.7663, 0.3095, 0.7601, 0.3058, 0.7726, 0.3857, 0.7486, 0.3949, 0.7657, 0.3858, 0.7612, 0.9144, 0.9085, 0.9048, 0.9197, 0.8976, 0.9034, 0.1913, 0.7373, 0.175, 0.7303, 0.1944, 0.7294, 0.6932, 0.8034, 0.7027, 0.8277, 0.6923, 0.8252, 0.1944, 0.7294, 0.2099, 0.7333, 0.1913, 0.7373, 0.6923, 0.8252, 0.7027, 0.8277, 0.6997, 0.8385, 0.2099, 0.7333, 0.2099, 0.7476, 0.1913, 0.7373, 0.2099, 0.7476, 0.1884, 0.755, 0.1913, 0.7373, 0.2099, 0.7476, 0.2059, 0.7579, 0.1884, 0.755, 0.1884, 0.755, 0.1746, 0.7458, 0.1913, 0.7373, 0.1746, 0.7458, 0.175, 0.7303, 0.1913, 0.7373, 0.7038, 0.8004, 0.7027, 0.8277, 0.6932, 0.8034, 0.7183, 0.8235, 0.7171, 0.8356, 0.7027, 0.8277, 0.7171, 0.8356, 0.6997, 0.8385, 0.7027, 0.8277, 0.04056, 0.7896, 0.02688, 0.7753, 0.04105, 0.7743, 0.04056, 0.7896, 0.0312, 0.7977, 0.02688, 0.7753, 0.0312, 0.7977, 0.01743, 0.7815, 0.02688, 0.7753, 0.2936, 0.7663, 0.3058, 0.7726, 0.295, 0.7812, 0.1928, 0.7653, 0.1884, 0.755, 0.2059, 0.7579, 0.1757, 0.7579, 0.1746, 0.7458, 0.1884, 0.755, 0.8976, 0.9034, 0.9048, 0.9197, 0.8929, 0.9176, 0.9048, 0.9197, 0.9029, 0.9306, 0.8929, 0.9176, 0.7038, 0.8004, 0.7183, 0.8235, 0.7027, 0.8277, 0.7038, 0.8004, 0.7183, 0.8083, 0.7183, 0.8235, 0.05003, 0.7893, 0.04056, 0.7896, 0.04105, 0.7743, 0.05003, 0.7893, 0.0453, 0.8009, 0.04056, 0.7896, 0.0453, 0.8009, 0.0312, 0.7977, 0.04056, 0.7896, 0.0312, 0.7977, 0.01668, 0.8009, 0.01743, 0.7815, 0.0312, 0.7977, 0.02462, 0.8089, 0.01668, 0.8009, 0.3058, 0.7726, 0.3233, 0.7664, 0.3129, 0.7816, 0.3058, 0.7726, 0.3095, 0.7601, 0.3233, 0.7664, 0.3095, 0.7601, 0.3233, 0.7494, 0.3233, 0.7664, 0.9048, 0.9197, 0.9144, 0.9303, 0.9029, 0.9306, 0.9048, 0.9197, 0.9144, 0.9085, 0.9144, 0.9303, 0.417, 0.7313, 0.3962, 0.7379, 0.3968, 0.7246, 0.4038, 0.7485, 0.3857, 0.7486, 0.3962, 0.7379, 0.4038, 0.7485, 0.3949, 0.7657, 0.3857, 0.7486, 0.4038, 0.7485, 0.4072, 0.7627, 0.3949, 0.7657, 0.03605, 0.8089, 0.0312, 0.7977, 0.0453, 0.8009, 0.03605, 0.8089, 0.02462, 0.8089, 0.0312, 0.7977, 0.417, 0.7313, 0.4038, 0.7485, 0.3962, 0.7379, 0.417, 0.7313, 0.4151, 0.7499, 0.4038, 0.7485, 0.2896, 0.7557, 0.3095, 0.7601, 0.2936, 0.7663, 0.2896, 0.7557, 0.3035, 0.745, 0.3095, 0.7601, 0.3035, 0.745, 0.3233, 0.7494, 0.3095, 0.7601])
me_cylinder_102.materials.append(mat_material_001)
me_cylinder_102.use_remesh_fix_poles = True
me_cylinder_102.use_remesh_preserve_attributes = False
me_cylinder_102.use_mirror_vertex_groups = False
me_cylinder_102.use_paint_bone_selection = False
me_cylinder_102.use_paint_mask = True
me_cylinder_102.update()

# ---- objects
ob_cylinder_053 = bpy.data.objects.new('Cylinder.053', me_cylinder_102)

# ---- transforms, parenting, visibility, modifiers, constraints
ob_cylinder_053.location = (0.0, 0.0, 0.0)
ob_cylinder_053.scale = (1.387, 1.387, 1.387)
ob_cylinder_053.lineart.crease_threshold = 0.0

# ---- collection membership
col_collection.objects.link(ob_cylinder_053)

# ---- scene / render settings (as saved in the file)
scene.frame_start = 1; scene.frame_end = 250; scene.frame_set(1)
scene.render.engine = 'BLENDER_EEVEE_NEXT'
scene.cycles.use_denoising = False
scene.cycles.samples = 128
scene.cycles.sampling_pattern = 'TABULATED_SOBOL'
scene.cycles.use_adaptive_sampling = False
scene.cycles.use_light_tree = False
scene.view_settings.view_transform = 'Filmic'
bpy.context.view_layer.update()

# ---- added for rendering (the .blend has no active camera and no usable light): camera, sun
cam_auto = bpy.data.cameras.new('AutoCamera')
cam_auto.lens = 50.0
cam_auto.sensor_width = 36.0
cam_auto.clip_end = 1000.0
ob_auto_camera = bpy.data.objects.new('AutoCamera', cam_auto)
scene.collection.objects.link(ob_auto_camera)
ob_auto_camera.location = (25.648, -31.333, 29.587)
ob_auto_camera.rotation_euler = (1.09748, -7.21219e-08, 0.694738)
scene.camera = ob_auto_camera
light_auto_sun = bpy.data.lights.new('AutoSun', 'SUN')
light_auto_sun.energy = 3.0
light_auto_sun.angle = 0.0523599
ob_auto_sun = bpy.data.objects.new('AutoSun', light_auto_sun)
scene.collection.objects.link(ob_auto_sun)
ob_auto_sun.rotation_euler = (0.872665, 0.174533, 0.523599)
bpy.context.view_layer.update()
